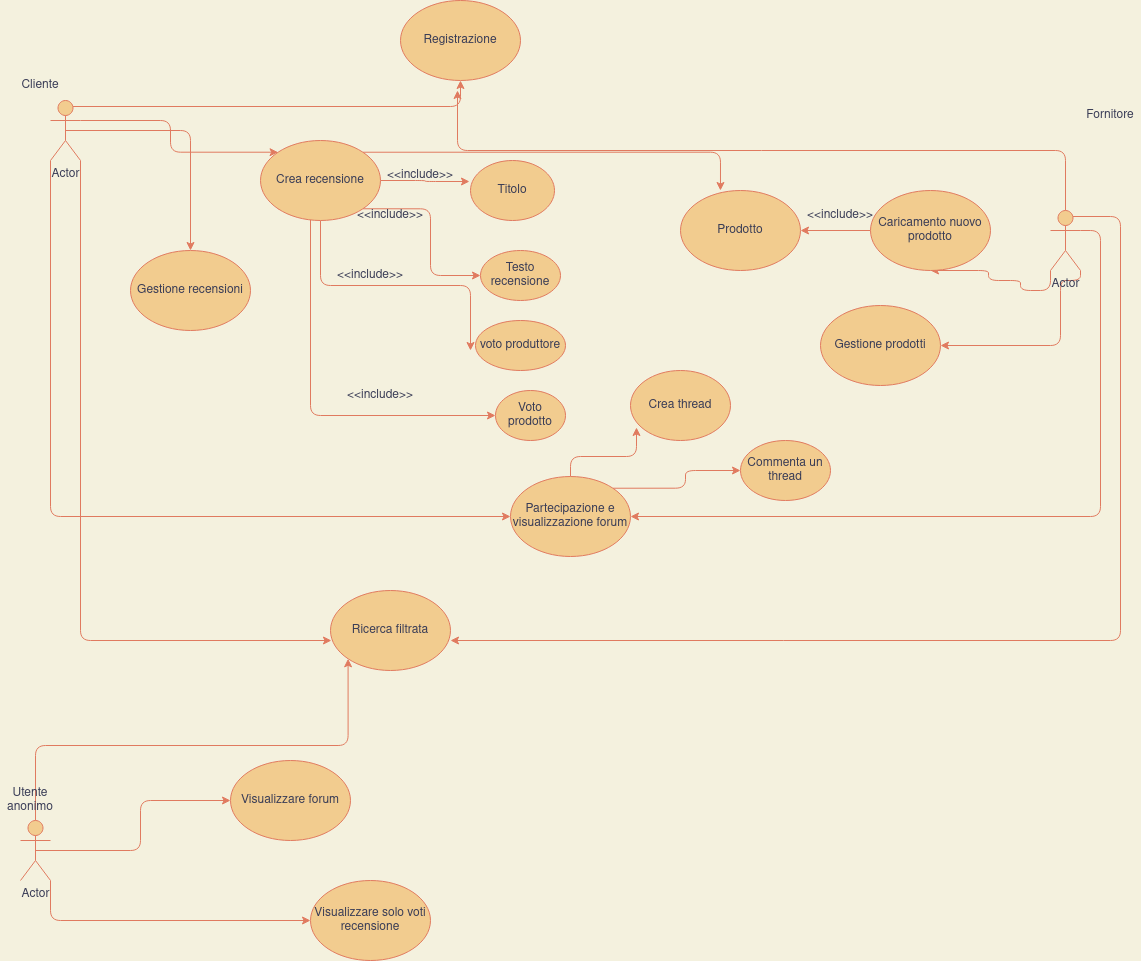

The diagram above was exported from draw.io. Its source (the exported page's mxGraphModel, read from the mxfile embedded in the PNG):
<mxGraphModel dx="1709" dy="1541" grid="1" gridSize="10" guides="1" tooltips="1" connect="1" arrows="1" fold="1" page="1" pageScale="1" pageWidth="827" pageHeight="1169" background="#F4F1DE" math="0" shadow="0">
  <root>
    <mxCell id="0" />
    <mxCell id="1" parent="0" />
    <mxCell id="yc4M5rstjPzTink5-lnA-1" value="Registrazione" style="ellipse;whiteSpace=wrap;html=1;fillColor=#F2CC8F;strokeColor=#E07A5F;fontColor=#393C56;" vertex="1" parent="1">
      <mxGeometry x="280" y="-1140" width="120" height="80" as="geometry" />
    </mxCell>
    <mxCell id="yc4M5rstjPzTink5-lnA-2" value="Gestione recensioni" style="ellipse;whiteSpace=wrap;html=1;fillColor=#F2CC8F;strokeColor=#E07A5F;fontColor=#393C56;" vertex="1" parent="1">
      <mxGeometry x="10" y="-890" width="120" height="80" as="geometry" />
    </mxCell>
    <mxCell id="yc4M5rstjPzTink5-lnA-6" style="edgeStyle=orthogonalEdgeStyle;curved=0;rounded=1;sketch=0;orthogonalLoop=1;jettySize=auto;html=1;exitX=0.5;exitY=0;exitDx=0;exitDy=0;exitPerimeter=0;fontColor=#393C56;strokeColor=#E07A5F;fillColor=#F2CC8F;" edge="1" parent="1" source="yc4M5rstjPzTink5-lnA-3">
      <mxGeometry relative="1" as="geometry">
        <mxPoint x="337" y="-1050" as="targetPoint" />
      </mxGeometry>
    </mxCell>
    <mxCell id="yc4M5rstjPzTink5-lnA-10" style="edgeStyle=orthogonalEdgeStyle;curved=0;rounded=1;sketch=0;orthogonalLoop=1;jettySize=auto;html=1;exitX=0;exitY=1;exitDx=0;exitDy=0;exitPerimeter=0;entryX=0.5;entryY=1;entryDx=0;entryDy=0;fontColor=#393C56;strokeColor=#E07A5F;fillColor=#F2CC8F;" edge="1" parent="1" source="yc4M5rstjPzTink5-lnA-3" target="yc4M5rstjPzTink5-lnA-9">
      <mxGeometry relative="1" as="geometry">
        <Array as="points">
          <mxPoint x="930" y="-850" />
          <mxPoint x="900" y="-850" />
          <mxPoint x="900" y="-860" />
          <mxPoint x="868" y="-860" />
          <mxPoint x="868" y="-870" />
        </Array>
      </mxGeometry>
    </mxCell>
    <mxCell id="yc4M5rstjPzTink5-lnA-31" style="edgeStyle=orthogonalEdgeStyle;curved=0;rounded=1;sketch=0;orthogonalLoop=1;jettySize=auto;html=1;exitX=1;exitY=1;exitDx=0;exitDy=0;exitPerimeter=0;entryX=1;entryY=0.5;entryDx=0;entryDy=0;fontColor=#393C56;strokeColor=#E07A5F;fillColor=#F2CC8F;" edge="1" parent="1" source="yc4M5rstjPzTink5-lnA-3" target="yc4M5rstjPzTink5-lnA-30">
      <mxGeometry relative="1" as="geometry">
        <Array as="points">
          <mxPoint x="960" y="-860" />
          <mxPoint x="940" y="-860" />
          <mxPoint x="940" y="-795" />
        </Array>
      </mxGeometry>
    </mxCell>
    <mxCell id="yc4M5rstjPzTink5-lnA-37" style="edgeStyle=orthogonalEdgeStyle;curved=0;rounded=1;sketch=0;orthogonalLoop=1;jettySize=auto;html=1;exitX=1;exitY=0.3333333333333333;exitDx=0;exitDy=0;exitPerimeter=0;entryX=1;entryY=0.5;entryDx=0;entryDy=0;fontColor=#393C56;strokeColor=#E07A5F;fillColor=#F2CC8F;" edge="1" parent="1" source="yc4M5rstjPzTink5-lnA-3" target="yc4M5rstjPzTink5-lnA-33">
      <mxGeometry relative="1" as="geometry" />
    </mxCell>
    <mxCell id="yc4M5rstjPzTink5-lnA-40" style="edgeStyle=orthogonalEdgeStyle;curved=0;rounded=1;sketch=0;orthogonalLoop=1;jettySize=auto;html=1;exitX=0.75;exitY=0.1;exitDx=0;exitDy=0;exitPerimeter=0;entryX=1;entryY=0.625;entryDx=0;entryDy=0;entryPerimeter=0;fontColor=#393C56;strokeColor=#E07A5F;fillColor=#F2CC8F;" edge="1" parent="1" source="yc4M5rstjPzTink5-lnA-3" target="yc4M5rstjPzTink5-lnA-38">
      <mxGeometry relative="1" as="geometry">
        <Array as="points">
          <mxPoint x="1000" y="-924" />
          <mxPoint x="1000" y="-500" />
        </Array>
      </mxGeometry>
    </mxCell>
    <mxCell id="yc4M5rstjPzTink5-lnA-3" value="Actor" style="shape=umlActor;verticalLabelPosition=bottom;verticalAlign=top;html=1;outlineConnect=0;fillColor=#F2CC8F;strokeColor=#E07A5F;fontColor=#393C56;" vertex="1" parent="1">
      <mxGeometry x="930" y="-930" width="30" height="60" as="geometry" />
    </mxCell>
    <mxCell id="yc4M5rstjPzTink5-lnA-5" style="edgeStyle=orthogonalEdgeStyle;curved=0;rounded=1;sketch=0;orthogonalLoop=1;jettySize=auto;html=1;exitX=0.75;exitY=0.1;exitDx=0;exitDy=0;exitPerimeter=0;fontColor=#393C56;strokeColor=#E07A5F;fillColor=#F2CC8F;" edge="1" parent="1" source="yc4M5rstjPzTink5-lnA-4" target="yc4M5rstjPzTink5-lnA-1">
      <mxGeometry relative="1" as="geometry" />
    </mxCell>
    <mxCell id="yc4M5rstjPzTink5-lnA-13" style="edgeStyle=orthogonalEdgeStyle;curved=0;rounded=1;sketch=0;orthogonalLoop=1;jettySize=auto;html=1;exitX=1;exitY=0.3333333333333333;exitDx=0;exitDy=0;exitPerimeter=0;entryX=0;entryY=0;entryDx=0;entryDy=0;fontColor=#393C56;strokeColor=#E07A5F;fillColor=#F2CC8F;" edge="1" parent="1" source="yc4M5rstjPzTink5-lnA-4" target="yc4M5rstjPzTink5-lnA-7">
      <mxGeometry relative="1" as="geometry" />
    </mxCell>
    <mxCell id="yc4M5rstjPzTink5-lnA-29" style="edgeStyle=orthogonalEdgeStyle;curved=0;rounded=1;sketch=0;orthogonalLoop=1;jettySize=auto;html=1;exitX=0.5;exitY=0.5;exitDx=0;exitDy=0;exitPerimeter=0;fontColor=#393C56;strokeColor=#E07A5F;fillColor=#F2CC8F;" edge="1" parent="1" source="yc4M5rstjPzTink5-lnA-4" target="yc4M5rstjPzTink5-lnA-2">
      <mxGeometry relative="1" as="geometry" />
    </mxCell>
    <mxCell id="yc4M5rstjPzTink5-lnA-34" style="edgeStyle=orthogonalEdgeStyle;curved=0;rounded=1;sketch=0;orthogonalLoop=1;jettySize=auto;html=1;exitX=0;exitY=1;exitDx=0;exitDy=0;exitPerimeter=0;fontColor=#393C56;strokeColor=#E07A5F;fillColor=#F2CC8F;entryX=0;entryY=0.5;entryDx=0;entryDy=0;" edge="1" parent="1" source="yc4M5rstjPzTink5-lnA-4" target="yc4M5rstjPzTink5-lnA-33">
      <mxGeometry relative="1" as="geometry">
        <mxPoint x="40" y="-580" as="targetPoint" />
      </mxGeometry>
    </mxCell>
    <mxCell id="yc4M5rstjPzTink5-lnA-39" style="edgeStyle=orthogonalEdgeStyle;curved=0;rounded=1;sketch=0;orthogonalLoop=1;jettySize=auto;html=1;exitX=1;exitY=1;exitDx=0;exitDy=0;exitPerimeter=0;entryX=0.008;entryY=0.625;entryDx=0;entryDy=0;entryPerimeter=0;fontColor=#393C56;strokeColor=#E07A5F;fillColor=#F2CC8F;" edge="1" parent="1" source="yc4M5rstjPzTink5-lnA-4" target="yc4M5rstjPzTink5-lnA-38">
      <mxGeometry relative="1" as="geometry" />
    </mxCell>
    <mxCell id="yc4M5rstjPzTink5-lnA-4" value="Actor" style="shape=umlActor;verticalLabelPosition=bottom;verticalAlign=top;html=1;outlineConnect=0;rounded=0;sketch=0;fontColor=#393C56;strokeColor=#E07A5F;fillColor=#F2CC8F;" vertex="1" parent="1">
      <mxGeometry x="-70" y="-1040" width="30" height="60" as="geometry" />
    </mxCell>
    <mxCell id="yc4M5rstjPzTink5-lnA-16" style="edgeStyle=orthogonalEdgeStyle;curved=0;rounded=1;sketch=0;orthogonalLoop=1;jettySize=auto;html=1;exitX=1;exitY=0;exitDx=0;exitDy=0;entryX=0.333;entryY=0;entryDx=0;entryDy=0;entryPerimeter=0;fontColor=#393C56;strokeColor=#E07A5F;fillColor=#F2CC8F;" edge="1" parent="1" source="yc4M5rstjPzTink5-lnA-7" target="yc4M5rstjPzTink5-lnA-8">
      <mxGeometry relative="1" as="geometry" />
    </mxCell>
    <mxCell id="yc4M5rstjPzTink5-lnA-20" style="edgeStyle=orthogonalEdgeStyle;curved=0;rounded=1;sketch=0;orthogonalLoop=1;jettySize=auto;html=1;exitX=1;exitY=0.5;exitDx=0;exitDy=0;entryX=-0.012;entryY=0.35;entryDx=0;entryDy=0;entryPerimeter=0;fontColor=#393C56;strokeColor=#E07A5F;fillColor=#F2CC8F;" edge="1" parent="1" source="yc4M5rstjPzTink5-lnA-7" target="yc4M5rstjPzTink5-lnA-17">
      <mxGeometry relative="1" as="geometry" />
    </mxCell>
    <mxCell id="yc4M5rstjPzTink5-lnA-21" style="edgeStyle=orthogonalEdgeStyle;curved=0;rounded=1;sketch=0;orthogonalLoop=1;jettySize=auto;html=1;exitX=1;exitY=1;exitDx=0;exitDy=0;entryX=0;entryY=0.5;entryDx=0;entryDy=0;fontColor=#393C56;strokeColor=#E07A5F;fillColor=#F2CC8F;" edge="1" parent="1" source="yc4M5rstjPzTink5-lnA-7" target="yc4M5rstjPzTink5-lnA-15">
      <mxGeometry relative="1" as="geometry" />
    </mxCell>
    <mxCell id="yc4M5rstjPzTink5-lnA-22" style="edgeStyle=orthogonalEdgeStyle;curved=0;rounded=1;sketch=0;orthogonalLoop=1;jettySize=auto;html=1;exitX=0.5;exitY=1;exitDx=0;exitDy=0;fontColor=#393C56;strokeColor=#E07A5F;fillColor=#F2CC8F;" edge="1" parent="1" source="yc4M5rstjPzTink5-lnA-7">
      <mxGeometry relative="1" as="geometry">
        <mxPoint x="350" y="-790" as="targetPoint" />
      </mxGeometry>
    </mxCell>
    <mxCell id="yc4M5rstjPzTink5-lnA-23" style="edgeStyle=orthogonalEdgeStyle;curved=0;rounded=1;sketch=0;orthogonalLoop=1;jettySize=auto;html=1;exitX=0;exitY=1;exitDx=0;exitDy=0;entryX=0;entryY=0.5;entryDx=0;entryDy=0;fontColor=#393C56;strokeColor=#E07A5F;fillColor=#F2CC8F;" edge="1" parent="1" source="yc4M5rstjPzTink5-lnA-7" target="yc4M5rstjPzTink5-lnA-18">
      <mxGeometry relative="1" as="geometry">
        <Array as="points">
          <mxPoint x="190" y="-932" />
          <mxPoint x="190" y="-725" />
        </Array>
      </mxGeometry>
    </mxCell>
    <mxCell id="yc4M5rstjPzTink5-lnA-7" value="Crea recensione" style="ellipse;whiteSpace=wrap;html=1;rounded=0;sketch=0;fontColor=#393C56;strokeColor=#E07A5F;fillColor=#F2CC8F;" vertex="1" parent="1">
      <mxGeometry x="140" y="-1000" width="120" height="80" as="geometry" />
    </mxCell>
    <mxCell id="yc4M5rstjPzTink5-lnA-8" value="Prodotto" style="ellipse;whiteSpace=wrap;html=1;rounded=0;sketch=0;fontColor=#393C56;strokeColor=#E07A5F;fillColor=#F2CC8F;" vertex="1" parent="1">
      <mxGeometry x="560" y="-950" width="120" height="80" as="geometry" />
    </mxCell>
    <mxCell id="yc4M5rstjPzTink5-lnA-28" style="edgeStyle=orthogonalEdgeStyle;curved=0;rounded=1;sketch=0;orthogonalLoop=1;jettySize=auto;html=1;exitX=0;exitY=0.5;exitDx=0;exitDy=0;entryX=1;entryY=0.5;entryDx=0;entryDy=0;fontColor=#393C56;strokeColor=#E07A5F;fillColor=#F2CC8F;" edge="1" parent="1" source="yc4M5rstjPzTink5-lnA-9" target="yc4M5rstjPzTink5-lnA-8">
      <mxGeometry relative="1" as="geometry" />
    </mxCell>
    <mxCell id="yc4M5rstjPzTink5-lnA-9" value="Caricamento nuovo prodotto" style="ellipse;whiteSpace=wrap;html=1;rounded=0;sketch=0;fontColor=#393C56;strokeColor=#E07A5F;fillColor=#F2CC8F;" vertex="1" parent="1">
      <mxGeometry x="750" y="-950" width="120" height="80" as="geometry" />
    </mxCell>
    <mxCell id="yc4M5rstjPzTink5-lnA-11" value="Fornitore" style="text;html=1;strokeColor=none;fillColor=none;align=center;verticalAlign=middle;whiteSpace=wrap;rounded=0;sketch=0;fontColor=#393C56;" vertex="1" parent="1">
      <mxGeometry x="960" y="-1040" width="60" height="30" as="geometry" />
    </mxCell>
    <mxCell id="yc4M5rstjPzTink5-lnA-12" value="Cliente" style="text;html=1;strokeColor=none;fillColor=none;align=center;verticalAlign=middle;whiteSpace=wrap;rounded=0;sketch=0;fontColor=#393C56;" vertex="1" parent="1">
      <mxGeometry x="-110" y="-1070" width="60" height="30" as="geometry" />
    </mxCell>
    <mxCell id="yc4M5rstjPzTink5-lnA-14" value="voto produttore" style="ellipse;whiteSpace=wrap;html=1;rounded=0;sketch=0;fontColor=#393C56;strokeColor=#E07A5F;fillColor=#F2CC8F;" vertex="1" parent="1">
      <mxGeometry x="355" y="-820" width="90" height="50" as="geometry" />
    </mxCell>
    <mxCell id="yc4M5rstjPzTink5-lnA-15" value="Testo recensione" style="ellipse;whiteSpace=wrap;html=1;rounded=0;sketch=0;fontColor=#393C56;strokeColor=#E07A5F;fillColor=#F2CC8F;" vertex="1" parent="1">
      <mxGeometry x="360" y="-890" width="80" height="50" as="geometry" />
    </mxCell>
    <mxCell id="yc4M5rstjPzTink5-lnA-17" value="Titolo" style="ellipse;whiteSpace=wrap;html=1;rounded=0;sketch=0;fontColor=#393C56;strokeColor=#E07A5F;fillColor=#F2CC8F;" vertex="1" parent="1">
      <mxGeometry x="350" y="-980" width="84" height="60" as="geometry" />
    </mxCell>
    <mxCell id="yc4M5rstjPzTink5-lnA-18" value="Voto prodotto" style="ellipse;whiteSpace=wrap;html=1;rounded=0;sketch=0;fontColor=#393C56;strokeColor=#E07A5F;fillColor=#F2CC8F;" vertex="1" parent="1">
      <mxGeometry x="375" y="-750" width="70" height="50" as="geometry" />
    </mxCell>
    <mxCell id="yc4M5rstjPzTink5-lnA-24" value="&amp;lt;&amp;lt;include&amp;gt;&amp;gt;" style="text;html=1;strokeColor=none;fillColor=none;align=center;verticalAlign=middle;whiteSpace=wrap;rounded=0;sketch=0;fontColor=#393C56;" vertex="1" parent="1">
      <mxGeometry x="270" y="-980" width="60" height="30" as="geometry" />
    </mxCell>
    <mxCell id="yc4M5rstjPzTink5-lnA-25" value="&amp;lt;&amp;lt;include&amp;gt;&amp;gt;" style="text;html=1;strokeColor=none;fillColor=none;align=center;verticalAlign=middle;whiteSpace=wrap;rounded=0;sketch=0;fontColor=#393C56;" vertex="1" parent="1">
      <mxGeometry x="240" y="-940" width="60" height="30" as="geometry" />
    </mxCell>
    <mxCell id="yc4M5rstjPzTink5-lnA-26" value="&amp;lt;&amp;lt;include&amp;gt;&amp;gt;" style="text;html=1;strokeColor=none;fillColor=none;align=center;verticalAlign=middle;whiteSpace=wrap;rounded=0;sketch=0;fontColor=#393C56;" vertex="1" parent="1">
      <mxGeometry x="220" y="-880" width="60" height="30" as="geometry" />
    </mxCell>
    <mxCell id="yc4M5rstjPzTink5-lnA-27" value="&amp;lt;&amp;lt;include&amp;gt;&amp;gt;" style="text;html=1;strokeColor=none;fillColor=none;align=center;verticalAlign=middle;whiteSpace=wrap;rounded=0;sketch=0;fontColor=#393C56;" vertex="1" parent="1">
      <mxGeometry x="230" y="-760" width="60" height="30" as="geometry" />
    </mxCell>
    <mxCell id="yc4M5rstjPzTink5-lnA-30" value="Gestione prodotti" style="ellipse;whiteSpace=wrap;html=1;rounded=0;sketch=0;fontColor=#393C56;strokeColor=#E07A5F;fillColor=#F2CC8F;" vertex="1" parent="1">
      <mxGeometry x="700" y="-835" width="120" height="80" as="geometry" />
    </mxCell>
    <mxCell id="yc4M5rstjPzTink5-lnA-32" value="Visualizzare forum" style="ellipse;whiteSpace=wrap;html=1;rounded=0;sketch=0;fontColor=#393C56;strokeColor=#E07A5F;fillColor=#F2CC8F;" vertex="1" parent="1">
      <mxGeometry x="110" y="-380" width="120" height="80" as="geometry" />
    </mxCell>
    <mxCell id="yc4M5rstjPzTink5-lnA-48" style="edgeStyle=orthogonalEdgeStyle;curved=0;rounded=1;sketch=0;orthogonalLoop=1;jettySize=auto;html=1;exitX=0.5;exitY=0;exitDx=0;exitDy=0;entryX=0.06;entryY=0.814;entryDx=0;entryDy=0;entryPerimeter=0;fontColor=#393C56;strokeColor=#E07A5F;fillColor=#F2CC8F;" edge="1" parent="1" source="yc4M5rstjPzTink5-lnA-33" target="yc4M5rstjPzTink5-lnA-47">
      <mxGeometry relative="1" as="geometry" />
    </mxCell>
    <mxCell id="yc4M5rstjPzTink5-lnA-50" style="edgeStyle=orthogonalEdgeStyle;curved=0;rounded=1;sketch=0;orthogonalLoop=1;jettySize=auto;html=1;exitX=1;exitY=0;exitDx=0;exitDy=0;entryX=0;entryY=0.5;entryDx=0;entryDy=0;fontColor=#393C56;strokeColor=#E07A5F;fillColor=#F2CC8F;" edge="1" parent="1" source="yc4M5rstjPzTink5-lnA-33" target="yc4M5rstjPzTink5-lnA-49">
      <mxGeometry relative="1" as="geometry" />
    </mxCell>
    <mxCell id="yc4M5rstjPzTink5-lnA-33" value="Partecipazione e visualizzazione forum" style="ellipse;whiteSpace=wrap;html=1;rounded=0;sketch=0;fontColor=#393C56;strokeColor=#E07A5F;fillColor=#F2CC8F;" vertex="1" parent="1">
      <mxGeometry x="390" y="-664" width="120" height="80" as="geometry" />
    </mxCell>
    <mxCell id="yc4M5rstjPzTink5-lnA-35" value="&amp;lt;&amp;lt;include&amp;gt;&amp;gt;" style="text;html=1;strokeColor=none;fillColor=none;align=center;verticalAlign=middle;whiteSpace=wrap;rounded=0;sketch=0;fontColor=#393C56;" vertex="1" parent="1">
      <mxGeometry x="690" y="-940" width="60" height="30" as="geometry" />
    </mxCell>
    <mxCell id="yc4M5rstjPzTink5-lnA-38" value="Ricerca filtrata" style="ellipse;whiteSpace=wrap;html=1;rounded=0;sketch=0;fontColor=#393C56;strokeColor=#E07A5F;fillColor=#F2CC8F;" vertex="1" parent="1">
      <mxGeometry x="210" y="-550" width="120" height="80" as="geometry" />
    </mxCell>
    <mxCell id="yc4M5rstjPzTink5-lnA-43" style="edgeStyle=orthogonalEdgeStyle;curved=0;rounded=1;sketch=0;orthogonalLoop=1;jettySize=auto;html=1;exitX=0.5;exitY=0.5;exitDx=0;exitDy=0;exitPerimeter=0;fontColor=#393C56;strokeColor=#E07A5F;fillColor=#F2CC8F;" edge="1" parent="1" source="yc4M5rstjPzTink5-lnA-41" target="yc4M5rstjPzTink5-lnA-32">
      <mxGeometry relative="1" as="geometry" />
    </mxCell>
    <mxCell id="yc4M5rstjPzTink5-lnA-44" style="edgeStyle=orthogonalEdgeStyle;curved=0;rounded=1;sketch=0;orthogonalLoop=1;jettySize=auto;html=1;exitX=0.5;exitY=0;exitDx=0;exitDy=0;exitPerimeter=0;fontColor=#393C56;strokeColor=#E07A5F;fillColor=#F2CC8F;entryX=0;entryY=1;entryDx=0;entryDy=0;" edge="1" parent="1" source="yc4M5rstjPzTink5-lnA-41" target="yc4M5rstjPzTink5-lnA-38">
      <mxGeometry relative="1" as="geometry">
        <mxPoint x="130" y="-430" as="targetPoint" />
      </mxGeometry>
    </mxCell>
    <mxCell id="yc4M5rstjPzTink5-lnA-46" style="edgeStyle=orthogonalEdgeStyle;curved=0;rounded=1;sketch=0;orthogonalLoop=1;jettySize=auto;html=1;exitX=1;exitY=1;exitDx=0;exitDy=0;exitPerimeter=0;entryX=0;entryY=0.5;entryDx=0;entryDy=0;fontColor=#393C56;strokeColor=#E07A5F;fillColor=#F2CC8F;" edge="1" parent="1" source="yc4M5rstjPzTink5-lnA-41" target="yc4M5rstjPzTink5-lnA-45">
      <mxGeometry relative="1" as="geometry" />
    </mxCell>
    <mxCell id="yc4M5rstjPzTink5-lnA-41" value="Actor" style="shape=umlActor;verticalLabelPosition=bottom;verticalAlign=top;html=1;outlineConnect=0;rounded=0;sketch=0;fontColor=#393C56;strokeColor=#E07A5F;fillColor=#F2CC8F;" vertex="1" parent="1">
      <mxGeometry x="-100" y="-320" width="30" height="60" as="geometry" />
    </mxCell>
    <mxCell id="yc4M5rstjPzTink5-lnA-42" value="Utente anonimo" style="text;html=1;strokeColor=none;fillColor=none;align=center;verticalAlign=middle;whiteSpace=wrap;rounded=0;sketch=0;fontColor=#393C56;" vertex="1" parent="1">
      <mxGeometry x="-120" y="-355" width="60" height="30" as="geometry" />
    </mxCell>
    <mxCell id="yc4M5rstjPzTink5-lnA-45" value="Visualizzare solo voti recensione" style="ellipse;whiteSpace=wrap;html=1;rounded=0;sketch=0;fontColor=#393C56;strokeColor=#E07A5F;fillColor=#F2CC8F;" vertex="1" parent="1">
      <mxGeometry x="190" y="-260" width="120" height="80" as="geometry" />
    </mxCell>
    <mxCell id="yc4M5rstjPzTink5-lnA-47" value="Crea thread" style="ellipse;whiteSpace=wrap;html=1;rounded=0;sketch=0;fontColor=#393C56;strokeColor=#E07A5F;fillColor=#F2CC8F;" vertex="1" parent="1">
      <mxGeometry x="510" y="-770" width="100" height="70" as="geometry" />
    </mxCell>
    <mxCell id="yc4M5rstjPzTink5-lnA-49" value="Commenta un thread" style="ellipse;whiteSpace=wrap;html=1;rounded=0;sketch=0;fontColor=#393C56;strokeColor=#E07A5F;fillColor=#F2CC8F;" vertex="1" parent="1">
      <mxGeometry x="620" y="-700" width="90" height="60" as="geometry" />
    </mxCell>
  </root>
</mxGraphModel>